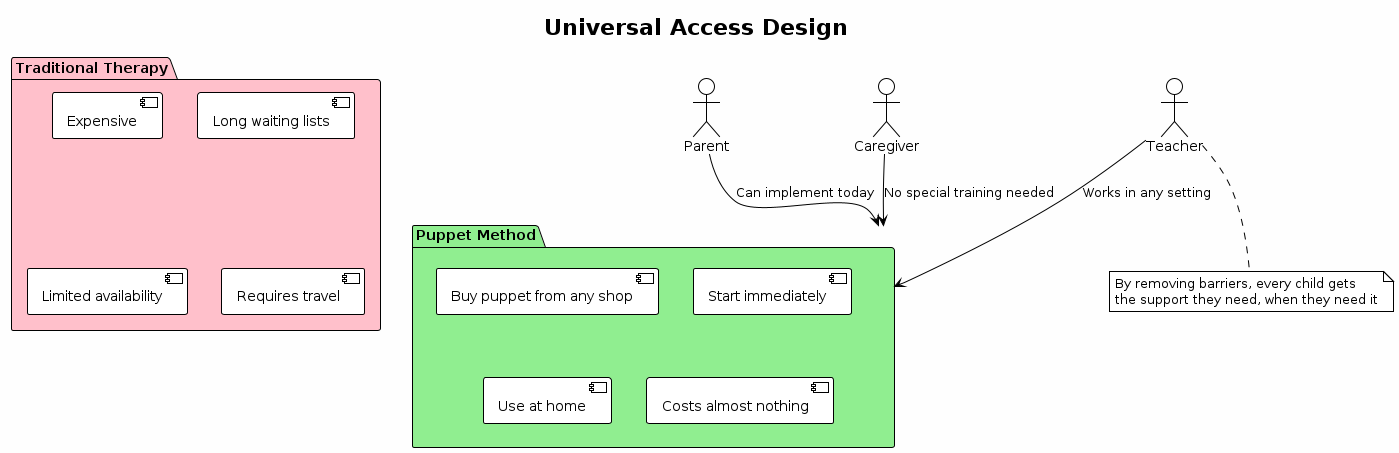

The diagram above was rendered by PlantUML. Its source (embedded in the PNG):
@startuml
!theme plain
skinparam backgroundColor #FEFEFE

title Universal Access Design

package "Traditional Therapy" as traditional #Pink {
  component "Expensive" as exp
  component "Long waiting lists" as wait
  component "Limited availability" as limit
  component "Requires travel" as travel
}

package "Puppet Method" as puppet #LightGreen {
  component "Buy puppet from any shop" as shop
  component "Start immediately" as start
  component "Use at home" as home
  component "Costs almost nothing" as cheap
}

actor Parent
actor Caregiver
actor Teacher

Parent --> puppet : Can implement today
Caregiver --> puppet : No special training needed
Teacher --> puppet : Works in any setting

note bottom
  By removing barriers, every child gets
  the support they need, when they need it
end note
@enduml